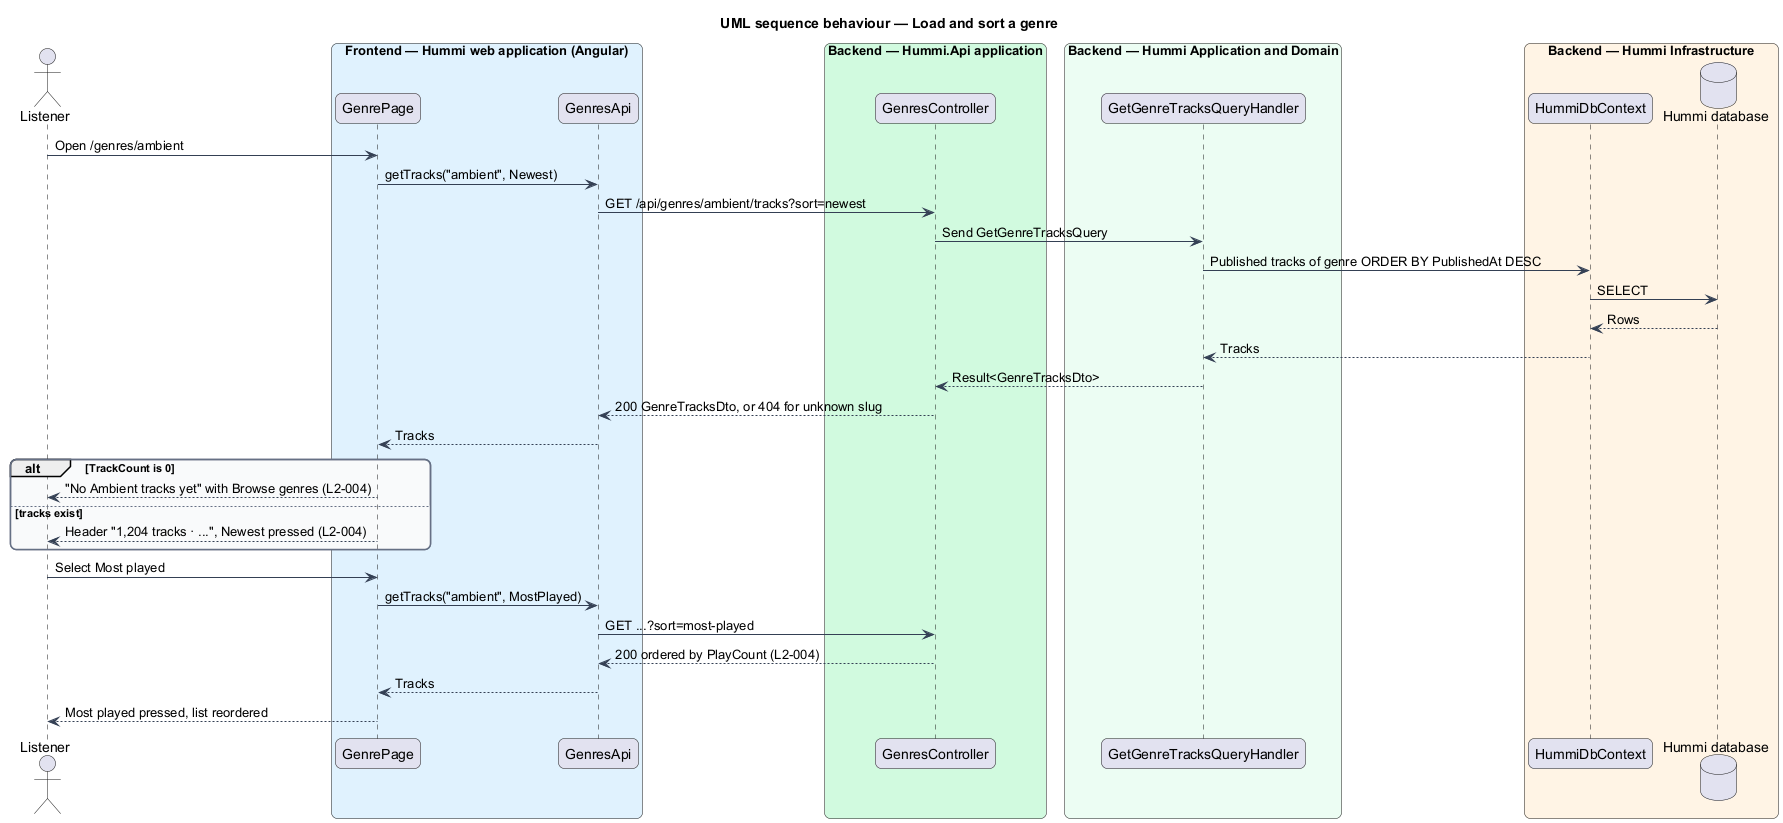

The diagram above was rendered by PlantUML. Its source (embedded in the PNG):
@startuml
title UML sequence behaviour — Load and sort a genre
skinparam backgroundColor #FFFFFF
skinparam shadowing false
skinparam roundcorner 12
skinparam defaultFontName Arial
skinparam ArrowColor #344054
skinparam rectangle {
  BorderColor #344054
  FontColor #101828
}
skinparam package {
  BorderColor #667085
  FontColor #101828
  BackgroundColor #F9FAFB
}
actor "Listener" as u
box "Frontend — Hummi web application (Angular)" #E0F2FE
  participant "GenrePage" as page
  participant "GenresApi" as client
end box
box "Backend — Hummi.Api application" #D1FADF
  participant "GenresController" as ctl
end box
box "Backend — Hummi Application and Domain" #ECFDF3
  participant "GetGenreTracksQueryHandler" as q
end box
box "Backend — Hummi Infrastructure" #FFF4E5
  participant "HummiDbContext" as ctx
  database "Hummi database" as db
end box
u -> page : Open /genres/ambient
page -> client : getTracks("ambient", Newest)
client -> ctl : GET /api/genres/ambient/tracks?sort=newest
ctl -> q : Send GetGenreTracksQuery
q -> ctx : Published tracks of genre ORDER BY PublishedAt DESC
ctx -> db : SELECT
db --> ctx : Rows
ctx --> q : Tracks
q --> ctl : Result<GenreTracksDto>
ctl --> client : 200 GenreTracksDto, or 404 for unknown slug
client --> page : Tracks
alt TrackCount is 0
  page --> u : "No Ambient tracks yet" with Browse genres (L2-004)
else tracks exist
  page --> u : Header "1,204 tracks · ...", Newest pressed (L2-004)
end
u -> page : Select Most played
page -> client : getTracks("ambient", MostPlayed)
client -> ctl : GET ...?sort=most-played
ctl --> client : 200 ordered by PlayCount (L2-004)
client --> page : Tracks
page --> u : Most played pressed, list reordered
@enduml